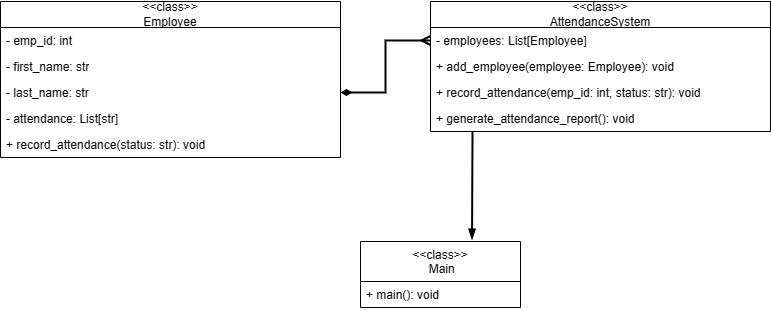

The diagram above was exported from draw.io. Its source (the exported page's mxGraphModel, read from the mxfile embedded in the PNG):
<mxGraphModel dx="834" dy="1725" grid="1" gridSize="10" guides="1" tooltips="1" connect="1" arrows="1" fold="1" page="1" pageScale="1" pageWidth="850" pageHeight="1100" math="0" shadow="0">
  <root>
    <mxCell id="0" />
    <mxCell id="1" parent="0" />
    <mxCell id="Xakt7W7AUfPcIiBDiizN-29" value="&amp;lt;&amp;lt;class&amp;gt;&amp;gt;&lt;br&gt;Employee" style="swimlane;fontStyle=0;childLayout=stackLayout;horizontal=1;startSize=26;fillColor=none;horizontalStack=0;resizeParent=1;resizeParentMax=0;resizeLast=0;collapsible=1;marginBottom=0;whiteSpace=wrap;html=1;" vertex="1" parent="1">
      <mxGeometry x="40" y="-830" width="340" height="156" as="geometry">
        <mxRectangle x="90" y="630" width="100" height="30" as="alternateBounds" />
      </mxGeometry>
    </mxCell>
    <mxCell id="Xakt7W7AUfPcIiBDiizN-30" value="- emp_id: int&amp;nbsp;" style="text;strokeColor=none;fillColor=none;align=left;verticalAlign=top;spacingLeft=4;spacingRight=4;overflow=hidden;rotatable=0;points=[[0,0.5],[1,0.5]];portConstraint=eastwest;whiteSpace=wrap;html=1;" vertex="1" parent="Xakt7W7AUfPcIiBDiizN-29">
      <mxGeometry y="26" width="340" height="26" as="geometry" />
    </mxCell>
    <mxCell id="Xakt7W7AUfPcIiBDiizN-31" value="- first_name: str " style="text;strokeColor=none;fillColor=none;align=left;verticalAlign=top;spacingLeft=4;spacingRight=4;overflow=hidden;rotatable=0;points=[[0,0.5],[1,0.5]];portConstraint=eastwest;whiteSpace=wrap;html=1;" vertex="1" parent="Xakt7W7AUfPcIiBDiizN-29">
      <mxGeometry y="52" width="340" height="26" as="geometry" />
    </mxCell>
    <mxCell id="Xakt7W7AUfPcIiBDiizN-33" value="- last_name: str " style="text;strokeColor=none;fillColor=none;align=left;verticalAlign=top;spacingLeft=4;spacingRight=4;overflow=hidden;rotatable=0;points=[[0,0.5],[1,0.5]];portConstraint=eastwest;whiteSpace=wrap;html=1;" vertex="1" parent="Xakt7W7AUfPcIiBDiizN-29">
      <mxGeometry y="78" width="340" height="26" as="geometry" />
    </mxCell>
    <mxCell id="Xakt7W7AUfPcIiBDiizN-34" value="- attendance: List[str]" style="text;strokeColor=none;fillColor=none;align=left;verticalAlign=top;spacingLeft=4;spacingRight=4;overflow=hidden;rotatable=0;points=[[0,0.5],[1,0.5]];portConstraint=eastwest;whiteSpace=wrap;html=1;" vertex="1" parent="Xakt7W7AUfPcIiBDiizN-29">
      <mxGeometry y="104" width="340" height="26" as="geometry" />
    </mxCell>
    <mxCell id="Xakt7W7AUfPcIiBDiizN-42" value="+ record_attendance(status: str): void" style="text;strokeColor=none;fillColor=none;align=left;verticalAlign=top;spacingLeft=4;spacingRight=4;overflow=hidden;rotatable=0;points=[[0,0.5],[1,0.5]];portConstraint=eastwest;whiteSpace=wrap;html=1;" vertex="1" parent="Xakt7W7AUfPcIiBDiizN-29">
      <mxGeometry y="130" width="340" height="26" as="geometry" />
    </mxCell>
    <mxCell id="Xakt7W7AUfPcIiBDiizN-37" value="&amp;lt;&amp;lt;class&amp;gt;&amp;gt;&lt;br&gt;AttendanceSystem " style="swimlane;fontStyle=0;childLayout=stackLayout;horizontal=1;startSize=26;fillColor=none;horizontalStack=0;resizeParent=1;resizeParentMax=0;resizeLast=0;collapsible=1;marginBottom=0;whiteSpace=wrap;html=1;" vertex="1" parent="1">
      <mxGeometry x="470" y="-830" width="340" height="130" as="geometry">
        <mxRectangle x="90" y="630" width="100" height="30" as="alternateBounds" />
      </mxGeometry>
    </mxCell>
    <mxCell id="Xakt7W7AUfPcIiBDiizN-38" value="- employees: List[Employee]" style="text;strokeColor=none;fillColor=none;align=left;verticalAlign=top;spacingLeft=4;spacingRight=4;overflow=hidden;rotatable=0;points=[[0,0.5],[1,0.5]];portConstraint=eastwest;whiteSpace=wrap;html=1;" vertex="1" parent="Xakt7W7AUfPcIiBDiizN-37">
      <mxGeometry y="26" width="340" height="26" as="geometry" />
    </mxCell>
    <mxCell id="Xakt7W7AUfPcIiBDiizN-39" value="+ add_employee(employee: Employee): void" style="text;strokeColor=none;fillColor=none;align=left;verticalAlign=top;spacingLeft=4;spacingRight=4;overflow=hidden;rotatable=0;points=[[0,0.5],[1,0.5]];portConstraint=eastwest;whiteSpace=wrap;html=1;" vertex="1" parent="Xakt7W7AUfPcIiBDiizN-37">
      <mxGeometry y="52" width="340" height="26" as="geometry" />
    </mxCell>
    <mxCell id="Xakt7W7AUfPcIiBDiizN-40" value="+ record_attendance(emp_id: int, status: str): void" style="text;strokeColor=none;fillColor=none;align=left;verticalAlign=top;spacingLeft=4;spacingRight=4;overflow=hidden;rotatable=0;points=[[0,0.5],[1,0.5]];portConstraint=eastwest;whiteSpace=wrap;html=1;" vertex="1" parent="Xakt7W7AUfPcIiBDiizN-37">
      <mxGeometry y="78" width="340" height="26" as="geometry" />
    </mxCell>
    <mxCell id="Xakt7W7AUfPcIiBDiizN-41" value="+ generate_attendance_report(): void " style="text;strokeColor=none;fillColor=none;align=left;verticalAlign=top;spacingLeft=4;spacingRight=4;overflow=hidden;rotatable=0;points=[[0,0.5],[1,0.5]];portConstraint=eastwest;whiteSpace=wrap;html=1;" vertex="1" parent="Xakt7W7AUfPcIiBDiizN-37">
      <mxGeometry y="104" width="340" height="26" as="geometry" />
    </mxCell>
    <mxCell id="Xakt7W7AUfPcIiBDiizN-43" value="&lt;span style=&quot;font-weight: normal;&quot;&gt;&amp;lt;&amp;lt;class&amp;gt;&amp;gt;&lt;br&gt;&amp;nbsp;Main&lt;br&gt;&lt;/span&gt;" style="swimlane;fontStyle=1;align=center;verticalAlign=top;childLayout=stackLayout;horizontal=1;startSize=40;horizontalStack=0;resizeParent=1;resizeParentMax=0;resizeLast=0;collapsible=1;marginBottom=0;whiteSpace=wrap;html=1;" vertex="1" parent="1">
      <mxGeometry x="400" y="-590" width="160" height="66" as="geometry" />
    </mxCell>
    <mxCell id="Xakt7W7AUfPcIiBDiizN-44" value="+ main(): void  " style="text;strokeColor=none;fillColor=none;align=left;verticalAlign=top;spacingLeft=4;spacingRight=4;overflow=hidden;rotatable=0;points=[[0,0.5],[1,0.5]];portConstraint=eastwest;whiteSpace=wrap;html=1;" vertex="1" parent="Xakt7W7AUfPcIiBDiizN-43">
      <mxGeometry y="40" width="160" height="26" as="geometry" />
    </mxCell>
    <mxCell id="Xakt7W7AUfPcIiBDiizN-47" value="" style="endArrow=blockThin;endFill=1;html=1;rounded=0;entryX=0.697;entryY=-0.028;entryDx=0;entryDy=0;entryPerimeter=0;strokeWidth=2;" edge="1" parent="1" target="Xakt7W7AUfPcIiBDiizN-43">
      <mxGeometry width="160" relative="1" as="geometry">
        <mxPoint x="512" y="-700" as="sourcePoint" />
        <mxPoint x="670" y="-700" as="targetPoint" />
      </mxGeometry>
    </mxCell>
    <mxCell id="Xakt7W7AUfPcIiBDiizN-55" value="" style="edgeStyle=orthogonalEdgeStyle;rounded=0;orthogonalLoop=1;jettySize=auto;html=1;endArrow=diamondThin;endFill=1;strokeWidth=2;startArrow=ERmany;startFill=0;" edge="1" parent="1" source="Xakt7W7AUfPcIiBDiizN-38" target="Xakt7W7AUfPcIiBDiizN-33">
      <mxGeometry relative="1" as="geometry" />
    </mxCell>
  </root>
</mxGraphModel>